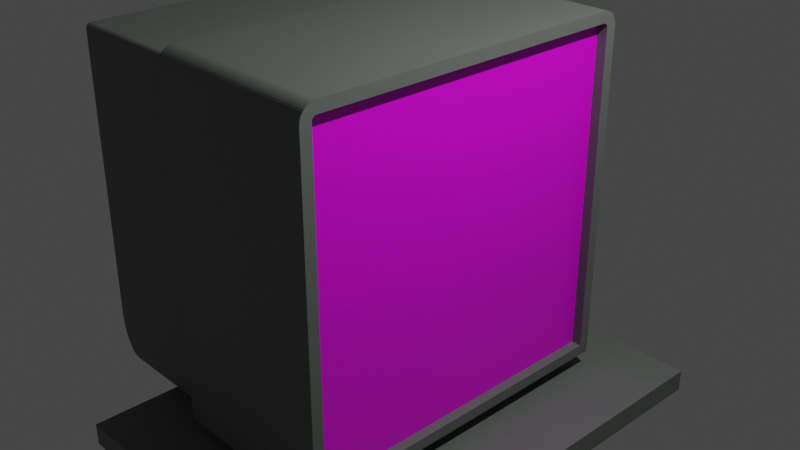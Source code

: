 # Source: Monitor.blend  (saved by Blender 2.80.75; exported with 4.5.12 LTS)
import bpy
from mathutils import Matrix  # noqa: F401  (used for matrix-valued properties, if any)

bpy.ops.wm.read_factory_settings(use_empty=True)
scene = bpy.context.scene
scene.name = 'Scene'

# ---- collections
col_collection = bpy.data.collections.new('Collection'); scene.collection.children.link(col_collection)

# ---- images (referenced by path relative to the original .blend; pixels are not part of the script)
import os
ASSET_DIR = os.environ.get("B2B_ASSET_DIR", "")  # directory of the original .blend (textures are referenced by path, not embedded)
HERE = os.path.dirname(os.path.abspath(__file__))  # packed textures are extracted next to this script under _unpacked/

def load_image(name, relpath, width, height, colorspace="sRGB"):
    """Load a texture the original file referenced (path relative to the .blend, or extracted next to this script)."""
    p = next((c for c in (os.path.join(HERE, relpath), os.path.join(ASSET_DIR, relpath)) if relpath and os.path.exists(c)), "")
    if p:
        img = bpy.data.images.load(p, check_existing=True)
        img.name = name
    else:  # same state as the original file: an image datablock whose file is absent (Cycles renders it pink)
        img = bpy.data.images.new(name, width, height)
        img.source = "FILE"
        img.filepath = "//" + (relpath or name)
    img.colorspace_settings.name = colorspace
    return img
img_ee_1_png_png = load_image('EE-1.png.png', 'EE-1.png.png', 1024, 1024, 'sRGB')

# ---- materials (node trees are filled in below, after node groups)
mat_ojaokj = bpy.data.materials.new('OJAOKJ')
mat_ojaokj.alpha_threshold = 0.0
mat_ojaokj.use_transparent_shadow = False
mat_ojaokj.line_color = (0.0, 0.0, 0.0, 1.0)
mat_monitor = bpy.data.materials.new('Monitor')
mat_monitor.use_transparent_shadow = False

# ---- material node trees
mat_ojaokj.use_nodes = True; mat_ojaokj.node_tree.nodes.clear()
_N = mat_ojaokj.node_tree.nodes; _L = mat_ojaokj.node_tree.links
n0 = _N.new('ShaderNodeOutputMaterial'); n0.name = 'Material Output'; n0.location = (300, 300)
n1 = _N.new('ShaderNodeBsdfPrincipled'); n1.name = 'Principled BSDF'; n1.location = (10, 300)
n1.distribution = 'GGX'
n1.subsurface_method = 'BURLEY'
n1.inputs[2].default_value = 0.4
n1.inputs[3].default_value = 1.45
n1.inputs[27].default_value = (0.0, 0.0, 0.0, 1.0)
n1.inputs[28].default_value = 1.0
n2 = _N.new('ShaderNodeTexImage'); n2.name = 'Image Texture'; n2.location = (-280, 280)
n2.image = img_ee_1_png_png
_L.new(n1.outputs[0], n0.inputs[0])
_L.new(n2.outputs[0], n1.inputs[0])
n0.is_active_output = True
mat_monitor.use_nodes = True; mat_monitor.node_tree.nodes.clear()
_N = mat_monitor.node_tree.nodes; _L = mat_monitor.node_tree.links
n0 = _N.new('ShaderNodeOutputMaterial'); n0.name = 'Material Output'; n0.location = (300, 300)
n1 = _N.new('ShaderNodeBsdfPrincipled'); n1.name = 'Principled BSDF'; n1.location = (10, 300)
n1.distribution = 'GGX'
n1.subsurface_method = 'BURLEY'
n1.inputs[0].default_value = (0.1465, 0.1626, 0.1474, 1.0)
n1.inputs[3].default_value = 1.45
n1.inputs[27].default_value = (0.0, 0.0, 0.0, 1.0)
n1.inputs[28].default_value = 1.0
_L.new(n1.outputs[0], n0.inputs[0])
n0.is_active_output = True

# ---- world
world_world = bpy.data.worlds.new('World'); scene.world = world_world
world_world.use_nodes = True; world_world.node_tree.nodes.clear()
_N = world_world.node_tree.nodes; _L = world_world.node_tree.links
n0 = _N.new('ShaderNodeOutputWorld'); n0.name = 'World Output'; n0.location = (300, 300)
n1 = _N.new('ShaderNodeBackground'); n1.name = 'Background'; n1.location = (10, 300)
n1.inputs[0].default_value = (0.05088, 0.05088, 0.05088, 1.0)
_L.new(n1.outputs[0], n0.inputs[0])
n0.is_active_output = True
world_world.color = (0.05088, 0.05088, 0.05088)
world_world.use_sun_shadow = False
world_world.sun_shadow_jitter_overblur = 0.0

# ---- cameras
cam_camera = bpy.data.cameras.new('Camera')
cam_camera.clip_end = 100.0
cam_camera.ortho_scale = 7.314

# ---- lights
light_light = bpy.data.lights.new('Light', 'POINT')
light_light.transmission_factor = 0.0
light_light.energy = 1000.0
light_light.shadow_soft_size = 0.1
light_light.shadow_maximum_resolution = 0.006
light_light.use_absolute_resolution = True

# ---- meshes
me_cube = bpy.data.meshes.new('Cube')
me_cube.from_pydata([(0.8423, 0.8423, -1.0), (0.8423, -0.8423, -1.0), (-0.8423, 0.8423, -1.0), (-0.8423, -0.8423, -1.0), (-1.0, 0.9429, -0.9429), (-1.0, -0.9429, -0.9429), (1.0, 0.9369, -0.9369), (1.0, -0.9369, -0.9369), (-0.8423, 0.8423, -1.092), (-0.8423, -0.8423, -1.092), (0.8423, 0.8423, -1.092), (0.8423, -0.8423, -1.092), (1.0, 0.9369, 0.909), (1.0, 0.909, 0.9369), (1.0, 0.9366, 0.9144), (1.0, 0.9359, 0.9177), (1.0, 0.9348, 0.9209), (1.0, 0.9333, 0.9239), (1.0, 0.9315, 0.9267), (1.0, 0.9292, 0.9292), (1.0, 0.9267, 0.9315), (1.0, 0.9239, 0.9333), (1.0, 0.9209, 0.9348), (1.0, 0.9177, 0.9359), (1.0, 0.9144, 0.9366), (1.0, -0.909, 0.9369), (1.0, -0.9369, 0.909), (1.0, -0.9144, 0.9366), (1.0, -0.9177, 0.9359), (1.0, -0.9209, 0.9348), (1.0, -0.9239, 0.9333), (1.0, -0.9267, 0.9315), (1.0, -0.9292, 0.9292), (1.0, -0.9315, 0.9267), (1.0, -0.9333, 0.9239), (1.0, -0.9348, 0.9209), (1.0, -0.9359, 0.9177), (1.0, -0.9366, 0.9144), (-1.0, 0.9092, 0.9429), (-1.0, 0.9429, 0.9092), (-1.0, 0.9152, 0.9425), (-1.0, 0.9193, 0.9417), (-1.0, 0.9232, 0.9404), (-1.0, 0.9269, 0.9385), (-1.0, 0.9304, 0.9362), (-1.0, 0.9335, 0.9335), (-1.0, 0.9362, 0.9304), (-1.0, 0.9385, 0.9269), (-1.0, 0.9404, 0.9232), (-1.0, 0.9417, 0.9193), (-1.0, 0.9425, 0.9152), (-1.0, -0.9429, 0.9092), (-1.0, -0.9092, 0.9429), (-1.0, -0.9425, 0.9152), (-1.0, -0.9417, 0.9193), (-1.0, -0.9404, 0.9232), (-1.0, -0.9385, 0.9269), (-1.0, -0.9362, 0.9304), (-1.0, -0.9335, 0.9335), (-1.0, -0.9304, 0.9362), (-1.0, -0.9269, 0.9385), (-1.0, -0.9232, 0.9404), (-1.0, -0.9193, 0.9417), (-1.0, -0.9152, 0.9425), (1.0, -1.0, -1.0), (1.0, 1.0, -1.0), (1.0, -0.9227, 0.9992), (1.0, -0.9111, 1.0), (1.0, -0.9341, 0.997), (1.0, -0.9451, 0.9932), (1.0, -0.9555, 0.9881), (1.0, -0.9652, 0.9816), (1.0, -0.974, 0.974), (1.0, -0.9816, 0.9652), (1.0, -0.9881, 0.9555), (1.0, -0.9932, 0.9451), (1.0, -0.997, 0.9341), (1.0, -0.9992, 0.9227), (1.0, -1.0, 0.9111), (1.0, 0.9111, 1.0), (1.0, 0.9227, 0.9992), (1.0, 0.9341, 0.997), (1.0, 0.9451, 0.9932), (1.0, 0.9555, 0.9881), (1.0, 0.9652, 0.9816), (1.0, 0.974, 0.974), (1.0, 0.9816, 0.9652), (1.0, 0.9881, 0.9555), (1.0, 0.9932, 0.9451), (1.0, 0.997, 0.9341), (1.0, 0.9992, 0.9227), (1.0, 1.0, 0.9111), (0.8851, -0.9369, -0.9369), (0.8851, 0.9369, -0.9369), (0.8851, -0.9144, 0.9366), (0.8851, -0.909, 0.9369), (0.8851, -0.9177, 0.9359), (0.8851, -0.9209, 0.9348), (0.8851, -0.9239, 0.9333), (0.8851, -0.9267, 0.9315), (0.8851, -0.9292, 0.9292), (0.8851, -0.9315, 0.9267), (0.8851, -0.9333, 0.9239), (0.8851, -0.9348, 0.9209), (0.8851, -0.9359, 0.9177), (0.8851, -0.9366, 0.9144), (0.8851, -0.9369, 0.909), (0.8851, 0.909, 0.9369), (0.8851, 0.9144, 0.9366), (0.8851, 0.9177, 0.9359), (0.8851, 0.9209, 0.9348), (0.8851, 0.9239, 0.9333), (0.8851, 0.9267, 0.9315), (0.8851, 0.9292, 0.9292), (0.8851, 0.9315, 0.9267), (0.8851, 0.9333, 0.9239), (0.8851, 0.9348, 0.9209), (0.8851, 0.9359, 0.9177), (0.8851, 0.9366, 0.9144), (0.8851, 0.9369, 0.909), (-1.0, 1.0, -1.0), (-1.0, -1.0, -1.0), (-1.0, -0.9111, 1.0), (-1.0, -0.9227, 0.9992), (-1.0, -0.9341, 0.997), (-1.0, -0.9451, 0.9932), (-1.0, -0.9555, 0.9881), (-1.0, -0.9652, 0.9816), (-1.0, -0.974, 0.974), (-1.0, -0.9816, 0.9652), (-1.0, -0.9881, 0.9555), (-1.0, -0.9932, 0.9451), (-1.0, -0.997, 0.9341), (-1.0, -0.9992, 0.9227), (-1.0, -1.0, 0.9111), (-1.0, 0.9227, 0.9992), (-1.0, 0.9111, 1.0), (-1.0, 0.9341, 0.997), (-1.0, 0.9451, 0.9932), (-1.0, 0.9555, 0.9881), (-1.0, 0.9652, 0.9816), (-1.0, 0.974, 0.974), (-1.0, 0.9816, 0.9652), (-1.0, 0.9881, 0.9555), (-1.0, 0.9932, 0.9451), (-1.0, 0.997, 0.9341), (-1.0, 0.9992, 0.9227), (-1.0, 1.0, 0.9111), (-2.475, -0.9152, 0.9425), (-2.475, -0.9193, 0.9417), (-2.475, -0.9232, 0.9404), (-2.475, -0.9269, 0.9385), (-2.475, -0.9304, 0.9362), (-2.475, -0.9335, 0.9335), (-2.475, -0.9362, 0.9304), (-2.475, -0.9385, 0.9269), (-2.475, -0.9404, 0.9232), (-2.475, -0.9417, 0.9193), (-2.475, -0.9425, 0.9152), (-2.475, -0.9429, 0.9092), (-2.475, 0.9152, 0.9425), (-2.475, 0.9193, 0.9417), (-2.475, 0.9232, 0.9404), (-2.475, 0.9269, 0.9385), (-2.475, 0.9304, 0.9362), (-2.475, 0.9335, 0.9335), (-2.475, 0.9362, 0.9304), (-2.475, 0.9385, 0.9269), (-2.475, 0.9404, 0.9232), (-2.475, 0.9417, 0.9193), (-2.475, 0.9425, 0.9152), (-2.475, 0.9429, 0.9092), (-2.225, 0.9429, -0.9429), (-2.475, 0.9429, -0.6931), (-2.274, 0.9429, -0.9381), (-2.32, 0.9429, -0.9239), (-2.364, 0.9429, -0.9008), (-2.402, 0.9429, -0.8698), (-2.433, 0.9429, -0.8319), (-2.456, 0.9429, -0.7887), (-2.47, 0.9429, -0.7419), (-2.475, -0.9429, -0.6931), (-2.225, -0.9429, -0.9429), (-2.47, -0.9429, -0.7419), (-2.456, -0.9429, -0.7887), (-2.433, -0.9429, -0.8319), (-2.402, -0.9429, -0.8698), (-2.364, -0.9429, -0.9008), (-2.32, -0.9429, -0.9239), (-2.274, -0.9429, -0.9381), (-1.0, -0.9092, 0.9429), (-2.475, -0.9152, 0.9425), (-2.475, 0.9152, 0.9425), (-1.0, 0.9092, 0.9429), (0.8423, -0.8423, -1.217), (0.8423, 0.8423, -1.217), (-0.8423, -0.8423, -1.217), (-0.8423, 0.8423, -1.217), (0.8423, 1.342, -1.092), (-0.8423, 1.342, -1.092), (0.8423, 1.342, -1.152), (-0.8423, 1.342, -1.152), (-0.8423, -1.342, -1.092), (0.8423, -1.342, -1.092), (-0.8423, -1.342, -1.152), (0.8423, -1.342, -1.152), (1.842, -0.8423, -1.092), (1.842, 0.8423, -1.092), (1.842, -0.8423, -1.152), (1.842, 0.8423, -1.152), (1.842, 1.342, -1.152), (1.842, 1.342, -1.092), (1.842, -1.342, -1.092), (1.842, -1.342, -1.152), (-1.842, 0.8423, -1.092), (-1.842, -0.8423, -1.092), (-1.842, 0.8423, -1.152), (-1.842, -0.8423, -1.152), (-1.842, 1.342, -1.152), (-1.842, 1.342, -1.092), (-1.842, -1.342, -1.092), (-1.842, -1.342, -1.152), (-1.842, -1.342, -1.217), (-0.8423, -1.342, -1.217), (0.8423, 1.342, -1.217), (-0.8423, 1.342, -1.217), (0.8423, -1.342, -1.217), (1.842, -0.8423, -1.217), (1.842, 0.8423, -1.217), (1.842, 1.342, -1.217), (1.842, -1.342, -1.217), (-1.842, 0.8423, -1.217), (-1.842, -0.8423, -1.217), (-1.842, 1.342, -1.217), (-1.842, -1.342, -1.217), (-0.8423, -1.342, -1.217), (0.8423, 1.342, -1.217), (-0.8423, 1.342, -1.217), (0.8423, -1.342, -1.217), (1.842, -0.8423, -1.217), (1.842, 0.8423, -1.217), (1.842, 1.342, -1.217), (1.842, -1.342, -1.217), (-1.842, 0.8423, -1.217), (-1.842, -0.8423, -1.217), (-1.842, 1.342, -1.217)], [], [(64, 78, 134, 121), (58, 59, 152, 153), (3, 2, 8, 9), (79, 136, 122, 67), (16, 17, 115, 116), (2, 3, 121, 120), (0, 2, 120, 65), (3, 1, 64, 121), (1, 0, 65, 64), (203, 205, 213, 212), (0, 1, 11, 10), (2, 0, 10, 8), (1, 3, 9, 11), (67, 122, 123, 66), (66, 123, 124, 68), (68, 124, 125, 69), (69, 125, 126, 70), (70, 126, 127, 71), (71, 127, 128, 72), (72, 128, 129, 73), (73, 129, 130, 74), (74, 130, 131, 75), (75, 131, 132, 76), (76, 132, 133, 77), (77, 133, 134, 78), (136, 79, 80, 135), (135, 80, 81, 137), (137, 81, 82, 138), (138, 82, 83, 139), (139, 83, 84, 140), (140, 84, 85, 141), (141, 85, 86, 142), (142, 86, 87, 143), (143, 87, 88, 144), (144, 88, 89, 145), (145, 89, 90, 146), (146, 90, 91, 147), (120, 147, 91, 65), (6, 7, 64, 65), (27, 25, 67, 66), (28, 27, 66, 68), (29, 28, 68, 69), (30, 29, 69, 70), (31, 30, 70, 71), (32, 31, 71, 72), (33, 32, 72, 73), (34, 33, 73, 74), (35, 34, 74, 75), (36, 35, 75, 76), (37, 36, 76, 77), (26, 37, 77, 78), (13, 24, 80, 79), (24, 23, 81, 80), (23, 22, 82, 81), (22, 21, 83, 82), (21, 20, 84, 83), (20, 19, 85, 84), (19, 18, 86, 85), (18, 17, 87, 86), (17, 16, 88, 87), (16, 15, 89, 88), (15, 14, 90, 89), (14, 12, 91, 90), (12, 6, 65, 91), (25, 13, 79, 67), (7, 26, 78, 64), (93, 119, 118, 117, 116, 115, 114, 113, 112, 111, 110, 109, 108, 107, 95, 94, 96, 97, 98, 99, 100, 101, 102, 103, 104, 105, 106, 92), (33, 34, 102, 101), (15, 16, 116, 117), (34, 35, 103, 102), (14, 15, 117, 118), (35, 36, 104, 103), (12, 14, 118, 119), (36, 37, 105, 104), (6, 12, 119, 93), (37, 26, 106, 105), (13, 25, 95, 107), (24, 13, 107, 108), (7, 6, 93, 92), (26, 7, 92, 106), (23, 24, 108, 109), (25, 27, 94, 95), (22, 23, 109, 110), (27, 28, 96, 94), (21, 22, 110, 111), (28, 29, 97, 96), (20, 21, 111, 112), (29, 30, 98, 97), (19, 20, 112, 113), (30, 31, 99, 98), (18, 19, 113, 114), (31, 32, 100, 99), (17, 18, 114, 115), (32, 33, 101, 100), (5, 4, 120, 121), (52, 63, 123, 122), (63, 62, 124, 123), (62, 61, 125, 124), (61, 60, 126, 125), (60, 59, 127, 126), (59, 58, 128, 127), (58, 57, 129, 128), (57, 56, 130, 129), (56, 55, 131, 130), (55, 54, 132, 131), (54, 53, 133, 132), (53, 51, 134, 133), (40, 38, 136, 135), (41, 40, 135, 137), (42, 41, 137, 138), (43, 42, 138, 139), (44, 43, 139, 140), (45, 44, 140, 141), (46, 45, 141, 142), (47, 46, 142, 143), (48, 47, 143, 144), (49, 48, 144, 145), (50, 49, 145, 146), (39, 50, 146, 147), (4, 39, 147, 120), (38, 52, 122, 136), (51, 5, 121, 134), (39, 4, 172, 174, 175, 176, 177, 178, 179, 180, 173, 171), (46, 47, 167, 166), (57, 58, 153, 154), (47, 48, 168, 167), (56, 57, 154, 155), (48, 49, 169, 168), (55, 56, 155, 156), (49, 50, 170, 169), (54, 55, 156, 157), (50, 39, 171, 170), (53, 54, 157, 158), (5, 51, 159, 181, 183, 184, 185, 186, 187, 188, 189, 182), (51, 53, 158, 159), (38, 40, 160, 192, 193), (52, 38, 193, 190), (40, 41, 161, 160), (181, 159, 158, 157, 156, 155, 154, 153, 152, 151, 150, 149, 148, 191, 192, 160, 161, 162, 163, 164, 165, 166, 167, 168, 169, 170, 171, 173), (41, 42, 162, 161), (62, 63, 148, 149), (42, 43, 163, 162), (61, 62, 149, 150), (43, 44, 164, 163), (60, 61, 150, 151), (44, 45, 165, 164), (59, 60, 151, 152), (45, 46, 166, 165), (172, 182, 189, 174), (174, 189, 188, 175), (175, 188, 187, 176), (176, 187, 186, 177), (177, 186, 185, 178), (178, 185, 184, 179), (179, 184, 183, 180), (180, 183, 181, 173), (4, 5, 182, 172), (192, 191, 190, 193), (63, 52, 190, 191, 148), (217, 216, 231, 232), (9, 8, 214, 215), (11, 9, 202, 203), (205, 204, 223, 226), (199, 198, 200, 201), (218, 201, 225, 233), (8, 10, 198, 199), (204, 221, 222, 223), (203, 202, 204, 205), (198, 10, 207, 211), (208, 213, 230, 227), (204, 202, 220, 221), (207, 206, 208, 209), (207, 209, 210, 211), (208, 206, 212, 213), (10, 11, 206, 207), (201, 200, 224, 225), (210, 209, 228, 229), (11, 203, 212, 206), (200, 198, 211, 210), (216, 214, 219, 218), (215, 214, 216, 217), (215, 217, 221, 220), (216, 218, 233, 231), (199, 201, 218, 219), (202, 9, 215, 220), (200, 210, 229, 224), (8, 199, 219, 214), (229, 228, 240, 241), (225, 224, 236, 237), (233, 225, 237, 245), (230, 226, 238, 242), (226, 223, 235, 238), (232, 231, 243, 244), (228, 227, 239, 240), (223, 222, 234, 235), (224, 229, 241, 236), (213, 205, 226, 230), (209, 208, 227, 228), (221, 217, 232, 222), (197, 195, 194, 196), (237, 197, 243, 245), (238, 194, 239, 242), (195, 197, 237, 236), (196, 194, 238, 235), (194, 195, 240, 239), (195, 236, 241, 240), (197, 196, 244, 243), (196, 235, 234, 244), (231, 233, 245, 243), (227, 230, 242, 239), (222, 232, 244, 234)])
me_cube.polygons.foreach_set('material_index', [1, 1, 1, 1, 1, 1, 1, 1, 1, 1, 1, 1, 1, 1, 1, 1, 1, 1, 1, 1, 1, 1, 1, 1, 1, 1, 1, 1, 1, 1, 1, 1, 1, 1, 1, 1, 1, 1, 1, 1, 1, 1, 1, 1, 1, 1, 1, 1, 1, 1, 1, 1, 1, 1, 1, 1, 1, 1, 1, 1, 1, 1, 1, 1, 1, 1, 0, 1, 1, 1, 1, 1, 1, 1, 1, 1, 1, 1, 1, 1, 1, 1, 1, 1, 1, 1, 1, 1, 1, 1, 1, 1, 1, 1, 1, 1, 1, 1, 1, 1, 1, 1, 1, 1, 1, 1, 1, 1, 1, 1, 1, 1, 1, 1, 1, 1, 1, 1, 1, 1, 1, 1, 1, 1, 1, 1, 1, 1, 1, 1, 1, 1, 1, 1, 1, 1, 1, 1, 1, 1, 1, 1, 1, 1, 1, 1, 1, 1, 1, 1, 1, 1, 1, 1, 1, 1, 1, 1, 1, 1, 1, 1, 1, 1, 1, 1, 1, 1, 1, 1, 1, 1, 1, 1, 1, 1, 1, 1, 1, 1, 1, 1, 1, 1, 1, 1, 1, 1, 1, 1, 1, 1, 1, 1, 1, 1, 1, 1, 1, 1, 1, 1, 1, 1, 1, 1, 1, 1, 1, 1, 1])
_uv = me_cube.uv_layers.new(name='UVMap')
_uv.uv.foreach_set('vector', [0.375, 0.25, 0.6139, 0.25, 0.6139, 0.5, 0.375, 0.5, 0.6167, 0.5083, 0.617, 0.5087, 0.617, 0.5087, 0.6167, 0.5083, 0.3947, 0.9803, 0.3947, 0.7697, 0.3947, 0.7697, 0.3947, 0.9803, 0.375, 0.01111, 0.625, 0.01111, 0.625, 0.2389, 0.375, 0.2389, 0.3651, 0.5081, 0.3655, 0.5083, 0.3655, 0.5083, 0.3651, 0.5081, 0.3947, 0.7697, 0.3947, 0.9803, 0.375, 1.0, 0.375, 0.75, 0.6053, 0.7697, 0.3947, 0.7697, 0.375, 0.75, 0.625, 0.75, 0.3947, 0.9803, 0.6053, 0.9803, 0.625, 1.0, 0.375, 1.0, 0.6053, 0.9803, 0.6053, 0.7697, 0.625, 0.75, 0.625, 1.0, 0.6053, 0.9803, 0.6053, 0.9803, 0.6053, 0.9803, 0.6053, 0.9803, 0.6053, 0.7697, 0.6053, 0.9803, 0.6053, 0.9803, 0.6053, 0.7697, 0.3947, 0.7697, 0.6053, 0.7697, 0.6053, 0.7697, 0.3947, 0.7697, 0.6053, 0.9803, 0.3947, 0.9803, 0.3947, 0.9803, 0.6053, 0.9803, 0.375, 0.2389, 0.625, 0.2389, 0.625, 0.2403, 0.375, 0.2403, 0.375, 0.2403, 0.625, 0.2403, 0.625, 0.2418, 0.375, 0.2418, 0.375, 0.2418, 0.625, 0.2418, 0.625, 0.2431, 0.375, 0.2431, 0.375, 0.2431, 0.625, 0.2431, 0.625, 0.2444, 0.375, 0.2444, 0.375, 0.2444, 0.625, 0.2444, 0.625, 0.2457, 0.375, 0.2457, 0.375, 0.2457, 0.625, 0.2457, 0.625, 0.25, 0.375, 0.25, 0.625, 0.25, 0.625, 0.5, 0.6207, 0.5, 0.6207, 0.25, 0.6207, 0.25, 0.6207, 0.5, 0.6194, 0.5, 0.6194, 0.25, 0.6194, 0.25, 0.6194, 0.5, 0.6181, 0.5, 0.6181, 0.25, 0.6181, 0.25, 0.6181, 0.5, 0.6168, 0.5, 0.6168, 0.25, 0.6168, 0.25, 0.6168, 0.5, 0.6153, 0.5, 0.6153, 0.25, 0.6153, 0.25, 0.6153, 0.5, 0.6139, 0.5, 0.6139, 0.25, 0.625, 0.01111, 0.375, 0.01111, 0.375, 0.009664, 0.625, 0.009664, 0.625, 0.009664, 0.375, 0.009664, 0.375, 0.008238, 0.625, 0.008238, 0.625, 0.008238, 0.375, 0.008238, 0.375, 0.006861, 0.625, 0.006861, 0.625, 0.006861, 0.375, 0.006861, 0.375, 0.005557, 0.625, 0.005557, 0.625, 0.005557, 0.375, 0.005557, 0.375, 0.004349, 0.625, 0.004349, 0.625, 0.004349, 0.375, 0.004349, 0.375, 0.0, 0.625, 0.0, 0.875, 0.5, 0.875, 0.75, 0.8707, 0.75, 0.8707, 0.5, 0.8707, 0.5, 0.8707, 0.75, 0.8694, 0.75, 0.8694, 0.5, 0.8694, 0.5, 0.8694, 0.75, 0.8681, 0.75, 0.8681, 0.5, 0.8681, 0.5, 0.8681, 0.75, 0.8668, 0.75, 0.8668, 0.5, 0.8668, 0.5, 0.8668, 0.75, 0.8653, 0.75, 0.8653, 0.5, 0.8653, 0.5, 0.8653, 0.75, 0.8639, 0.75, 0.8639, 0.5, 0.625, 0.5, 0.8639, 0.5, 0.8639, 0.75, 0.625, 0.75, 0.1329, 0.5079, 0.1329, 0.7421, 0.125, 0.75, 0.125, 0.5, 0.3671, 0.7393, 0.3671, 0.7386, 0.375, 0.7389, 0.3749, 0.7403, 0.367, 0.7397, 0.3671, 0.7393, 0.3749, 0.7403, 0.3746, 0.7418, 0.3669, 0.7401, 0.367, 0.7397, 0.3746, 0.7418, 0.3742, 0.7431, 0.3667, 0.7405, 0.3669, 0.7401, 0.3742, 0.7431, 0.3735, 0.7444, 0.3664, 0.7408, 0.3667, 0.7405, 0.3735, 0.7444, 0.3727, 0.7457, 0.3662, 0.7412, 0.3664, 0.7408, 0.3727, 0.7457, 0.3717, 0.7467, 0.3658, 0.7414, 0.3662, 0.7412, 0.3717, 0.7467, 0.3707, 0.7477, 0.3655, 0.7417, 0.3658, 0.7414, 0.3707, 0.7477, 0.3694, 0.7485, 0.3651, 0.7419, 0.3655, 0.7417, 0.3694, 0.7485, 0.3681, 0.7492, 0.3647, 0.742, 0.3651, 0.7419, 0.3681, 0.7492, 0.3668, 0.7496, 0.3643, 0.7421, 0.3647, 0.742, 0.3668, 0.7496, 0.3653, 0.7499, 0.3636, 0.7421, 0.3643, 0.7421, 0.3653, 0.7499, 0.3639, 0.75, 0.3671, 0.5114, 0.3671, 0.5107, 0.3749, 0.5097, 0.375, 0.5111, 0.3671, 0.5107, 0.367, 0.5103, 0.3746, 0.5082, 0.3749, 0.5097, 0.367, 0.5103, 0.3669, 0.5099, 0.3742, 0.5069, 0.3746, 0.5082, 0.3669, 0.5099, 0.3667, 0.5095, 0.3735, 0.5056, 0.3742, 0.5069, 0.3667, 0.5095, 0.3664, 0.5092, 0.3727, 0.5043, 0.3735, 0.5056, 0.3664, 0.5092, 0.3662, 0.5088, 0.3717, 0.5033, 0.3727, 0.5043, 0.3662, 0.5088, 0.3658, 0.5086, 0.3707, 0.5023, 0.3717, 0.5033, 0.3658, 0.5086, 0.3655, 0.5083, 0.3694, 0.5015, 0.3707, 0.5023, 0.3655, 0.5083, 0.3651, 0.5081, 0.3681, 0.5008, 0.3694, 0.5015, 0.3651, 0.5081, 0.3647, 0.508, 0.3668, 0.5004, 0.3681, 0.5008, 0.3647, 0.508, 0.3643, 0.5079, 0.3653, 0.5001, 0.3668, 0.5004, 0.3643, 0.5079, 0.3636, 0.5079, 0.3639, 0.5, 0.3653, 0.5001, 0.3636, 0.5079, 0.1329, 0.5079, 0.125, 0.5, 0.3639, 0.5, 0.3671, 0.7386, 0.3671, 0.5114, 0.375, 0.5111, 0.375, 0.7389, 0.1329, 0.7421, 0.3636, 0.7421, 0.3639, 0.75, 0.125, 0.75, 1.003, 0.004478, 0.997, 0.9871, 0.997, 0.9902, 0.9967, 0.9921, 0.9962, 0.994, 0.9955, 0.9958, 0.9945, 0.9974, 0.9933, 0.999, 0.9919, 1.0, 0.9904, 1.002, 0.9887, 1.002, 0.9869, 1.003, 0.9851, 1.004, 0.982, 1.004, 0.01653, 0.9982, 0.0132, 0.998, 0.01118, 0.9976, 0.009229, 0.9969, 0.007384, 0.996, 0.005676, 0.9948, 0.004133, 0.9934, 0.002784, 0.9919, 0.001651, 0.9901, 0.0007526, 0.9883, 0.0001051, 0.9863, -0.0002809, 0.9843, -0.0004709, 0.9809, 0.005563, -0.001647, 0.3658, 0.7414, 0.3655, 0.7417, 0.3655, 0.7417, 0.3658, 0.7414, 0.3647, 0.508, 0.3651, 0.5081, 0.3651, 0.5081, 0.3647, 0.508, 0.3655, 0.7417, 0.3651, 0.7419, 0.3651, 0.7419, 0.3655, 0.7417, 0.3643, 0.5079, 0.3647, 0.508, 0.3647, 0.508, 0.3643, 0.5079, 0.3651, 0.7419, 0.3647, 0.742, 0.3647, 0.742, 0.3651, 0.7419, 0.3636, 0.5079, 0.3643, 0.5079, 0.3643, 0.5079, 0.3636, 0.5079, 0.3647, 0.742, 0.3643, 0.7421, 0.3643, 0.7421, 0.3647, 0.742, 0.1329, 0.5079, 0.3636, 0.5079, 0.3636, 0.5079, 0.1329, 0.5079, 0.3643, 0.7421, 0.3636, 0.7421, 0.3636, 0.7421, 0.3643, 0.7421, 0.3671, 0.5114, 0.3671, 0.7386, 0.3671, 0.7386, 0.3671, 0.5114, 0.3671, 0.5107, 0.3671, 0.5114, 0.3671, 0.5114, 0.3671, 0.5107, 0.1329, 0.7421, 0.1329, 0.5079, 0.1329, 0.5079, 0.1329, 0.7421, 0.3636, 0.7421, 0.1329, 0.7421, 0.1329, 0.7421, 0.3636, 0.7421, 0.367, 0.5103, 0.3671, 0.5107, 0.3671, 0.5107, 0.367, 0.5103, 0.3671, 0.7386, 0.3671, 0.7393, 0.3671, 0.7393, 0.3671, 0.7386, 0.3669, 0.5099, 0.367, 0.5103, 0.367, 0.5103, 0.3669, 0.5099, 0.3671, 0.7393, 0.367, 0.7397, 0.367, 0.7397, 0.3671, 0.7393, 0.3667, 0.5095, 0.3669, 0.5099, 0.3669, 0.5099, 0.3667, 0.5095, 0.367, 0.7397, 0.3669, 0.7401, 0.3669, 0.7401, 0.367, 0.7397, 0.3664, 0.5092, 0.3667, 0.5095, 0.3667, 0.5095, 0.3664, 0.5092, 0.3669, 0.7401, 0.3667, 0.7405, 0.3667, 0.7405, 0.3669, 0.7401, 0.3662, 0.5088, 0.3664, 0.5092, 0.3664, 0.5092, 0.3662, 0.5088, 0.3667, 0.7405, 0.3664, 0.7408, 0.3664, 0.7408, 0.3667, 0.7405, 0.3658, 0.5086, 0.3662, 0.5088, 0.3662, 0.5088, 0.3658, 0.5086, 0.3664, 0.7408, 0.3662, 0.7412, 0.3662, 0.7412, 0.3664, 0.7408, 0.3655, 0.5083, 0.3658, 0.5086, 0.3658, 0.5086, 0.3655, 0.5083, 0.3662, 0.7412, 0.3658, 0.7414, 0.3658, 0.7414, 0.3662, 0.7412, 0.3821, 0.5071, 0.3821, 0.7429, 0.375, 0.75, 0.375, 0.5, 0.6179, 0.5113, 0.6178, 0.5106, 0.6249, 0.5097, 0.625, 0.5111, 0.6178, 0.5106, 0.6177, 0.5101, 0.6246, 0.5082, 0.6249, 0.5097, 0.6177, 0.5101, 0.6175, 0.5096, 0.6242, 0.5069, 0.6246, 0.5082, 0.6175, 0.5096, 0.6173, 0.5091, 0.6235, 0.5056, 0.6242, 0.5069, 0.6173, 0.5091, 0.617, 0.5087, 0.6227, 0.5043, 0.6235, 0.5056, 0.617, 0.5087, 0.6167, 0.5083, 0.6217, 0.5033, 0.6227, 0.5043, 0.6167, 0.5083, 0.6163, 0.508, 0.6207, 0.5023, 0.6217, 0.5033, 0.6163, 0.508, 0.6159, 0.5077, 0.6194, 0.5015, 0.6207, 0.5023, 0.6159, 0.5077, 0.6154, 0.5075, 0.6181, 0.5008, 0.6194, 0.5015, 0.6154, 0.5075, 0.6149, 0.5073, 0.6168, 0.5004, 0.6181, 0.5008, 0.6149, 0.5073, 0.6144, 0.5072, 0.6153, 0.5001, 0.6168, 0.5004, 0.6144, 0.5072, 0.6137, 0.5071, 0.6139, 0.5, 0.6153, 0.5001, 0.6178, 0.7394, 0.6179, 0.7387, 0.625, 0.7389, 0.6249, 0.7403, 0.6177, 0.7399, 0.6178, 0.7394, 0.6249, 0.7403, 0.6246, 0.7418, 0.6175, 0.7404, 0.6177, 0.7399, 0.6246, 0.7418, 0.6242, 0.7431, 0.6173, 0.7409, 0.6175, 0.7404, 0.6242, 0.7431, 0.6235, 0.7444, 0.617, 0.7413, 0.6173, 0.7409, 0.6235, 0.7444, 0.6227, 0.7457, 0.6167, 0.7417, 0.617, 0.7413, 0.6227, 0.7457, 0.6217, 0.7467, 0.6163, 0.742, 0.6167, 0.7417, 0.6217, 0.7467, 0.6207, 0.7477, 0.6159, 0.7423, 0.6163, 0.742, 0.6207, 0.7477, 0.6194, 0.7485, 0.6154, 0.7425, 0.6159, 0.7423, 0.6194, 0.7485, 0.6181, 0.7492, 0.6149, 0.7427, 0.6154, 0.7425, 0.6181, 0.7492, 0.6168, 0.7496, 0.6144, 0.7428, 0.6149, 0.7427, 0.6168, 0.7496, 0.6153, 0.7499, 0.6137, 0.7429, 0.6144, 0.7428, 0.6153, 0.7499, 0.6139, 0.75, 0.3821, 0.7429, 0.6137, 0.7429, 0.6139, 0.75, 0.375, 0.75, 0.6179, 0.7387, 0.6179, 0.5113, 0.625, 0.5111, 0.625, 0.7389, 0.6137, 0.5071, 0.3821, 0.5071, 0.375, 0.5, 0.6139, 0.5, 0.6137, 0.7429, 0.3821, 0.7429, 0.3821, 0.7429, 0.3823, 0.7429, 0.3829, 0.7429, 0.3839, 0.7429, 0.3852, 0.7429, 0.396, 0.7429, 0.4014, 0.7429, 0.4073, 0.7429, 0.4134, 0.7429, 0.6137, 0.7429, 0.6163, 0.742, 0.6159, 0.7423, 0.6159, 0.7423, 0.6163, 0.742, 0.6163, 0.508, 0.6167, 0.5083, 0.6167, 0.5083, 0.6163, 0.508, 0.6159, 0.7423, 0.6154, 0.7425, 0.6154, 0.7425, 0.6159, 0.7423, 0.6159, 0.5077, 0.6163, 0.508, 0.6163, 0.508, 0.6159, 0.5077, 0.6154, 0.7425, 0.6149, 0.7427, 0.6149, 0.7427, 0.6154, 0.7425, 0.6154, 0.5075, 0.6159, 0.5077, 0.6159, 0.5077, 0.6154, 0.5075, 0.6149, 0.7427, 0.6144, 0.7428, 0.6144, 0.7428, 0.6149, 0.7427, 0.6149, 0.5073, 0.6154, 0.5075, 0.6154, 0.5075, 0.6149, 0.5073, 0.6144, 0.7428, 0.6137, 0.7429, 0.6137, 0.7429, 0.6144, 0.7428, 0.6144, 0.5072, 0.6149, 0.5073, 0.6149, 0.5073, 0.6144, 0.5072, 0.3821, 0.5071, 0.6137, 0.5071, 0.6137, 0.5071, 0.4134, 0.5071, 0.4073, 0.5071, 0.4014, 0.5071, 0.396, 0.5071, 0.3852, 0.5071, 0.3839, 0.5071, 0.3829, 0.5071, 0.3823, 0.5071, 0.3821, 0.5071, 0.6137, 0.5071, 0.6144, 0.5072, 0.6144, 0.5072, 0.6137, 0.5071, 0.6179, 0.7387, 0.6178, 0.7394, 0.6178, 0.7394, 0.6178, 0.7394, 0.6179, 0.7387, 0.6179, 0.5113, 0.6179, 0.7387, 0.6179, 0.7387, 0.6179, 0.5113, 0.6178, 0.7394, 0.6177, 0.7399, 0.6177, 0.7399, 0.6178, 0.7394, 0.4134, 0.5071, 0.6137, 0.5071, 0.6144, 0.5072, 0.6149, 0.5073, 0.6154, 0.5075, 0.6159, 0.5077, 0.6163, 0.508, 0.6167, 0.5083, 0.617, 0.5087, 0.6173, 0.5091, 0.6175, 0.5096, 0.6177, 0.5101, 0.6178, 0.5106, 0.6178, 0.5106, 0.6178, 0.7394, 0.6178, 0.7394, 0.6177, 0.7399, 0.6175, 0.7404, 0.6173, 0.7409, 0.617, 0.7413, 0.6167, 0.7417, 0.6163, 0.742, 0.6159, 0.7423, 0.6154, 0.7425, 0.6149, 0.7427, 0.6144, 0.7428, 0.6137, 0.7429, 0.4134, 0.7429, 0.6177, 0.7399, 0.6175, 0.7404, 0.6175, 0.7404, 0.6177, 0.7399, 0.6177, 0.5101, 0.6178, 0.5106, 0.6178, 0.5106, 0.6177, 0.5101, 0.6175, 0.7404, 0.6173, 0.7409, 0.6173, 0.7409, 0.6175, 0.7404, 0.6175, 0.5096, 0.6177, 0.5101, 0.6177, 0.5101, 0.6175, 0.5096, 0.6173, 0.7409, 0.617, 0.7413, 0.617, 0.7413, 0.6173, 0.7409, 0.6173, 0.5091, 0.6175, 0.5096, 0.6175, 0.5096, 0.6173, 0.5091, 0.617, 0.7413, 0.6167, 0.7417, 0.6167, 0.7417, 0.617, 0.7413, 0.617, 0.5087, 0.6173, 0.5091, 0.6173, 0.5091, 0.617, 0.5087, 0.6167, 0.7417, 0.6163, 0.742, 0.6163, 0.742, 0.6167, 0.7417, 0.3821, 0.7429, 0.3821, 0.5071, 0.3823, 0.5071, 0.3823, 0.7429, 0.3823, 0.7429, 0.3823, 0.5071, 0.3829, 0.5071, 0.3829, 0.7429, 0.3829, 0.7429, 0.3829, 0.5071, 0.3839, 0.5071, 0.3839, 0.7429, 0.3839, 0.7429, 0.3839, 0.5071, 0.3852, 0.5071, 0.3852, 0.7429, 0.3852, 0.7429, 0.3852, 0.5071, 0.396, 0.5071, 0.396, 0.7429, 0.396, 0.7429, 0.396, 0.5071, 0.4014, 0.5071, 0.4014, 0.7429, 0.4014, 0.7429, 0.4014, 0.5071, 0.4073, 0.5071, 0.4073, 0.7429, 0.4073, 0.7429, 0.4073, 0.5071, 0.4134, 0.5071, 0.4134, 0.7429, 0.3821, 0.7429, 0.3821, 0.5071, 0.3821, 0.5071, 0.3821, 0.7429, 0.6178, 0.7394, 0.6178, 0.5106, 0.6179, 0.5113, 0.6179, 0.7387, 0.6178, 0.5106, 0.6179, 0.5113, 0.6179, 0.5113, 0.6178, 0.5106, 0.6178, 0.5106, 0.3947, 0.9803, 0.3947, 0.7697, 0.3947, 0.7697, 0.3947, 0.9803, 0.3947, 0.9803, 0.3947, 0.7697, 0.3947, 0.7697, 0.3947, 0.9803, 0.6053, 0.9803, 0.3947, 0.9803, 0.3947, 0.9803, 0.6053, 0.9803, 0.6053, 0.9803, 0.3947, 0.9803, 0.3947, 0.9803, 0.6053, 0.9803, 0.3947, 0.7697, 0.6053, 0.7697, 0.6053, 0.7697, 0.3947, 0.7697, 0.3947, 0.7697, 0.3947, 0.7697, 0.3947, 0.7697, 0.3947, 0.7697, 0.3947, 0.7697, 0.6053, 0.7697, 0.6053, 0.7697, 0.3947, 0.7697, 0.3947, 0.9803, 0.3947, 0.9803, 0.3947, 0.9803, 0.3947, 0.9803, 0.6053, 0.9803, 0.3947, 0.9803, 0.3947, 0.9803, 0.6053, 0.9803, 0.6053, 0.7697, 0.6053, 0.7697, 0.6053, 0.7697, 0.6053, 0.7697, 0.6053, 0.9803, 0.6053, 0.9803, 0.6053, 0.9803, 0.6053, 0.9803, 0.3947, 0.9803, 0.3947, 0.9803, 0.3947, 0.9803, 0.3947, 0.9803, 0.6053, 0.7697, 0.6053, 0.9803, 0.6053, 0.9803, 0.6053, 0.7697, 0.6053, 0.7697, 0.6053, 0.7697, 0.6053, 0.7697, 0.6053, 0.7697, 0.6053, 0.9803, 0.6053, 0.9803, 0.6053, 0.9803, 0.6053, 0.9803, 0.6053, 0.7697, 0.6053, 0.9803, 0.6053, 0.9803, 0.6053, 0.7697, 0.3947, 0.7697, 0.6053, 0.7697, 0.6053, 0.7697, 0.3947, 0.7697, 0.6053, 0.7697, 0.6053, 0.7697, 0.6053, 0.7697, 0.6053, 0.7697, 0.6053, 0.9803, 0.6053, 0.9803, 0.6053, 0.9803, 0.6053, 0.9803, 0.6053, 0.7697, 0.6053, 0.7697, 0.6053, 0.7697, 0.6053, 0.7697, 0.3947, 0.7697, 0.3947, 0.7697, 0.3947, 0.7697, 0.3947, 0.7697, 0.3947, 0.9803, 0.3947, 0.7697, 0.3947, 0.7697, 0.3947, 0.9803, 0.3947, 0.9803, 0.3947, 0.9803, 0.3947, 0.9803, 0.3947, 0.9803, 0.3947, 0.7697, 0.3947, 0.7697, 0.3947, 0.7697, 0.3947, 0.7697, 0.3947, 0.7697, 0.3947, 0.7697, 0.3947, 0.7697, 0.3947, 0.7697, 0.3947, 0.9803, 0.3947, 0.9803, 0.3947, 0.9803, 0.3947, 0.9803, 0.6053, 0.7697, 0.6053, 0.7697, 0.6053, 0.7697, 0.6053, 0.7697, 0.3947, 0.7697, 0.3947, 0.7697, 0.3947, 0.7697, 0.3947, 0.7697, 0.6053, 0.7697, 0.6053, 0.7697, 0.6053, 0.7697, 0.6053, 0.7697, 0.3947, 0.7697, 0.6053, 0.7697, 0.6053, 0.7697, 0.3947, 0.7697, 0.3947, 0.7697, 0.3947, 0.7697, 0.3947, 0.7697, 0.3947, 0.7697, 0.6053, 0.9803, 0.6053, 0.9803, 0.6053, 0.9803, 0.6053, 0.9803, 0.6053, 0.9803, 0.3947, 0.9803, 0.3947, 0.9803, 0.6053, 0.9803, 0.3947, 0.9803, 0.3947, 0.7697, 0.3947, 0.7697, 0.3947, 0.9803, 0.6053, 0.7697, 0.6053, 0.9803, 0.6053, 0.9803, 0.6053, 0.7697, 0.3947, 0.9803, 0.3947, 0.9803, 0.3947, 0.9803, 0.3947, 0.9803, 0.6053, 0.7697, 0.6053, 0.7697, 0.6053, 0.7697, 0.6053, 0.7697, 0.6053, 0.9803, 0.6053, 0.9803, 0.6053, 0.9803, 0.6053, 0.9803, 0.6053, 0.7697, 0.6053, 0.9803, 0.6053, 0.9803, 0.6053, 0.7697, 0.3947, 0.9803, 0.3947, 0.9803, 0.3947, 0.9803, 0.3947, 0.9803, 0.3947, 0.7697, 0.6053, 0.7697, 0.6053, 0.9803, 0.3947, 0.9803, 0.3947, 0.7697, 0.3947, 0.7697, 0.3947, 0.7697, 0.3947, 0.7697, 0.6053, 0.9803, 0.6053, 0.9803, 0.6053, 0.9803, 0.6053, 0.9803, 0.6053, 0.7697, 0.3947, 0.7697, 0.3947, 0.7697, 0.6053, 0.7697, 0.3947, 0.9803, 0.6053, 0.9803, 0.6053, 0.9803, 0.3947, 0.9803, 0.6053, 0.9803, 0.6053, 0.7697, 0.6053, 0.7697, 0.6053, 0.9803, 0.6053, 0.7697, 0.6053, 0.7697, 0.6053, 0.7697, 0.6053, 0.7697, 0.3947, 0.7697, 0.3947, 0.9803, 0.3947, 0.9803, 0.3947, 0.7697, 0.3947, 0.9803, 0.3947, 0.9803, 0.3947, 0.9803, 0.3947, 0.9803, 0.3947, 0.7697, 0.3947, 0.7697, 0.3947, 0.7697, 0.3947, 0.7697, 0.6053, 0.9803, 0.6053, 0.9803, 0.6053, 0.9803, 0.6053, 0.9803, 0.3947, 0.9803, 0.3947, 0.9803, 0.3947, 0.9803, 0.3947, 0.9803])
me_cube.materials.append(mat_ojaokj)
me_cube.materials.append(mat_monitor)
me_cube.use_remesh_preserve_volume = False
me_cube.use_remesh_preserve_attributes = False
me_cube.use_mirror_vertex_groups = False
me_cube.update()

# ---- objects
ob_cube = bpy.data.objects.new('Cube', me_cube)
ob_light = bpy.data.objects.new('Light', light_light)
ob_camera = bpy.data.objects.new('Camera', cam_camera)

# ---- transforms, parenting, visibility, modifiers, constraints
ob_cube.location = (0.0, 0.0, 0.0)
ob_cube.scale = (1.0, 2.0, 2.0)
ob_cube.lock_rotations_4d = False
ob_cube.empty_display_type = 'ARROWS'
ob_cube.lineart.crease_threshold = 0.0
ob_light.location = (4.076, 1.005, 5.904)
ob_light.rotation_euler = (0.6503, 0.05522, 1.866)
ob_light.lock_rotations_4d = False
ob_light.empty_display_type = 'ARROWS'
ob_light.color = (0.0, 0.0, 0.0, 0.0)
ob_light.lineart.crease_threshold = 0.0
ob_camera.location = (7.359, -6.926, 4.958)
ob_camera.rotation_euler = (1.109, 0.0, 0.8149)
ob_camera.lock_rotations_4d = False
ob_camera.empty_display_type = 'ARROWS'
ob_camera.color = (0.0, 0.0, 0.0, 0.0)
ob_camera.display_type = 'WIRE'
ob_camera.lineart.crease_threshold = 0.0

# ---- collection membership
col_collection.objects.link(ob_cube)
col_collection.objects.link(ob_light)
col_collection.objects.link(ob_camera)

# ---- scene / render settings (as saved in the file)
scene.camera = ob_camera
scene.frame_start = 1; scene.frame_end = 250; scene.frame_set(1)
scene.render.engine = 'BLENDER_EEVEE_NEXT'
scene.cycles.use_denoising = False
scene.cycles.samples = 128
scene.cycles.sampling_pattern = 'TABULATED_SOBOL'
scene.cycles.use_adaptive_sampling = False
scene.cycles.use_light_tree = False
scene.view_settings.view_transform = 'Filmic'
bpy.context.view_layer.update()
